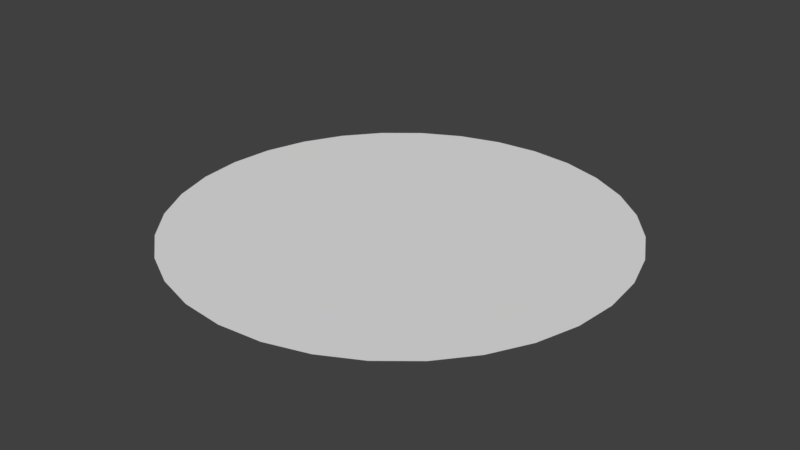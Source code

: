 # Source: Circle_weird.blend  (saved by Blender 2.77.0; exported with 4.5.12 LTS)
import bpy
from mathutils import Matrix  # noqa: F401  (used for matrix-valued properties, if any)

bpy.ops.wm.read_factory_settings(use_empty=True)
scene = bpy.context.scene
scene.name = 'Scene'

# ---- collections
col_collection_1 = bpy.data.collections.new('Collection 1'); scene.collection.children.link(col_collection_1)

# ---- world
world_world = bpy.data.worlds.new('World'); scene.world = world_world
world_world.color = (0.05088, 0.05088, 0.05088)
world_world.use_sun_shadow = False
world_world.sun_shadow_jitter_overblur = 0.0
world_world.cycles.sampling_method = 'MANUAL'

# ---- meshes
me_circle = bpy.data.meshes.new('Circle')
me_circle.from_pydata([(-1.638e-07, 2.985e-07, 0.0), (1.898e-08, 2.21, 0.0), (-0.4312, 2.168, 0.0), (-0.8458, 2.042, 0.0), (-1.228, 1.838, 0.0), (-1.563, 1.563, 0.0), (-1.838, 1.228, 0.0), (-2.042, 0.8458, 0.0), (-2.168, 0.4312, 0.0), (-2.21, -1.316e-07, 0.0), (-2.168, -0.4312, 0.0), (-2.042, -0.8458, 0.0), (-1.838, -1.228, 0.0), (-1.563, -1.563, 0.0), (-1.228, -1.838, 0.0), (-0.8458, -2.042, 0.0), (-0.4312, -2.168, 0.0), (7.391e-07, -2.21, 0.0), (0.4312, -2.168, 0.0), (0.8458, -2.042, 0.0), (1.228, -1.838, 0.0), (1.563, -1.563, 0.0), (1.838, -1.228, 0.0), (2.042, -0.8458, 0.0), (2.168, -0.4312, 0.0), (2.21, 1.836e-06, 0.0), (2.168, 0.4312, 0.0), (2.042, 0.8458, 0.0), (1.838, 1.228, 0.0), (1.563, 1.563, 0.0), (1.228, 1.838, 0.0), (0.8458, 2.042, 0.0), (0.4312, 2.168, 0.0)], [], [(0, 16, 15), (0, 3, 2), (0, 30, 29), (0, 17, 16), (0, 4, 3), (0, 31, 30), (0, 18, 17), (0, 5, 4), (0, 32, 31), (0, 19, 18), (0, 6, 5), (0, 1, 32), (0, 20, 19), (0, 7, 6), (0, 21, 20), (0, 8, 7), (0, 22, 21), (0, 9, 8), (0, 23, 22), (0, 10, 9), (0, 24, 23), (0, 11, 10), (0, 25, 24), (0, 12, 11), (0, 26, 25), (0, 13, 12), (0, 27, 26), (0, 14, 13), (0, 28, 27), (0, 15, 14), (0, 2, 1), (0, 29, 28)])
_uv = me_circle.uv_layers.new(name='UVMap')
_uv.uv.foreach_set('vector', [0.5, 0.5204, 9.999e-05, 0.4162, 9.999e-05, 0.4162, 0.5, 0.5204, 0.8883, 0.4162, 0.943, 0.4162, 0.5, 0.5204, 0.9807, 0.4162, 0.943, 0.4162, 0.5, 0.5204, 0.01931, 0.4162, 9.999e-05, 0.4162, 0.5, 0.5204, 0.8187, 0.4162, 0.8883, 0.4162, 0.5, 0.5204, 0.9999, 0.4162, 0.9807, 0.4162, 0.5, 0.5204, 0.05699, 0.4162, 0.01931, 0.4162, 0.5, 0.5204, 0.7368, 0.4162, 0.8187, 0.4162, 0.5, 0.5204, 0.9999, 0.4162, 0.9999, 0.4162, 0.5, 0.5204, 0.1117, 0.4162, 0.05699, 0.4162, 0.5, 0.5204, 0.6458, 0.4162, 0.7368, 0.4162, 0.5, 0.5204, 0.9807, 0.4162, 0.9999, 0.4162, 0.5, 0.5204, 0.1813, 0.4162, 0.1117, 0.4162, 0.5, 0.5204, 0.5492, 0.4162, 0.6458, 0.4162, 0.5, 0.5204, 0.2632, 0.4162, 0.1813, 0.4162, 0.5, 0.5204, 0.4508, 0.4162, 0.5492, 0.4162, 0.5, 0.5204, 0.3542, 0.4162, 0.2632, 0.4162, 0.5, 0.5204, 0.3542, 0.4162, 0.4508, 0.4162, 0.5, 0.5204, 0.4508, 0.4162, 0.3542, 0.4162, 0.5, 0.5204, 0.2632, 0.4162, 0.3542, 0.4162, 0.5, 0.5204, 0.5492, 0.4162, 0.4508, 0.4162, 0.5, 0.5204, 0.1813, 0.4162, 0.2632, 0.4162, 0.5, 0.5204, 0.6458, 0.4162, 0.5492, 0.4162, 0.5, 0.5204, 0.1117, 0.4162, 0.1813, 0.4162, 0.5, 0.5204, 0.7368, 0.4162, 0.6458, 0.4162, 0.5, 0.5204, 0.05699, 0.4162, 0.1117, 0.4162, 0.5, 0.5204, 0.8187, 0.4162, 0.7368, 0.4162, 0.5, 0.5204, 0.01931, 0.4162, 0.05699, 0.4162, 0.5, 0.5204, 0.8883, 0.4162, 0.8187, 0.4162, 0.5, 0.5204, 9.999e-05, 0.4162, 0.01931, 0.4162, 0.5, 0.5204, 0.943, 0.4162, 0.9807, 0.4162, 0.5, 0.5204, 0.943, 0.4162, 0.8883, 0.4162])
me_circle.use_remesh_preserve_volume = False
me_circle.use_remesh_preserve_attributes = False
me_circle.use_mirror_vertex_groups = False
me_circle.update()

# ---- objects
ob_circle = bpy.data.objects.new('Circle', me_circle)

# ---- transforms, parenting, visibility, modifiers, constraints
ob_circle.location = (0.0, 0.0, 0.0)
ob_circle.lineart.crease_threshold = 0.0

# ---- collection membership
col_collection_1.objects.link(ob_circle)

# ---- scene / render settings (as saved in the file)
scene.frame_start = 1; scene.frame_end = 250; scene.frame_set(1)
scene.render.engine = 'BLENDER_EEVEE_NEXT'
scene.render.resolution_percentage = 50
scene.render.dither_intensity = 0.0
scene.cycles.use_denoising = False
scene.cycles.samples = 128
scene.cycles.sampling_pattern = 'TABULATED_SOBOL'
scene.cycles.light_sampling_threshold = 0.0
scene.cycles.use_adaptive_sampling = False
scene.cycles.use_light_tree = False
scene.cycles.blur_glossy = 0.0
scene.cycles.sample_clamp_indirect = 0.0
scene.view_settings.view_transform = 'Standard'
bpy.context.view_layer.update()

# ---- added for rendering (the .blend has no active camera and no usable light): camera, sun
cam_auto = bpy.data.cameras.new('AutoCamera')
cam_auto.lens = 50.0
cam_auto.sensor_width = 36.0
cam_auto.clip_end = 1000.0
ob_auto_camera = bpy.data.objects.new('AutoCamera', cam_auto)
scene.collection.objects.link(ob_auto_camera)
ob_auto_camera.location = (5.78374, -6.94049, 4.62699)
ob_auto_camera.rotation_euler = (1.09748, -7.21219e-08, 0.694738)
scene.camera = ob_auto_camera
light_auto_sun = bpy.data.lights.new('AutoSun', 'SUN')
light_auto_sun.energy = 3.0
light_auto_sun.angle = 0.0523599
ob_auto_sun = bpy.data.objects.new('AutoSun', light_auto_sun)
scene.collection.objects.link(ob_auto_sun)
ob_auto_sun.rotation_euler = (0.872665, 0.174533, 0.523599)
bpy.context.view_layer.update()
